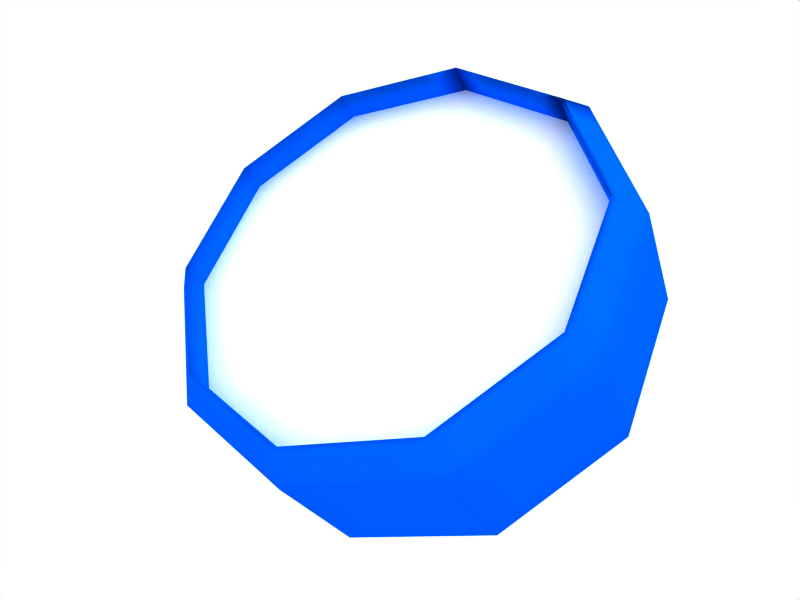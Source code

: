 # Source: majoras_mask_compass.blend  (saved by Blender 2.49.2; exported with 4.5.12 LTS)
import bpy
from mathutils import Matrix  # noqa: F401  (used for matrix-valued properties, if any)

bpy.ops.wm.read_factory_settings(use_empty=True)
scene = bpy.context.scene
scene.name = 'Scene'

# ---- collections
col_collection_1 = bpy.data.collections.new('Collection 1'); scene.collection.children.link(col_collection_1)

# ---- materials (node trees are filled in below, after node groups)
mat_material_005 = bpy.data.materials.new('Material.005')
mat_material_005.alpha_threshold = 0.0
mat_material_005.diffuse_color = (0.9934, 0.9934, 0.9934, 1.0)
mat_material_005.roughness = 0.5
mat_material_005.line_color = (0.0, 0.0, 0.0, 0.5592)
mat_material_001 = bpy.data.materials.new('Material.001')
mat_material_001.alpha_threshold = 0.0
mat_material_001.diffuse_color = (1.0, 1.0, 1.0, 1.0)
mat_material_001.roughness = 0.5
mat_material_001.line_color = (0.0, 0.0, 0.0, 1.0)
mat_material_002 = bpy.data.materials.new('Material.002')
mat_material_002.alpha_threshold = 0.0
mat_material_002.diffuse_color = (1.0, 0.0, 0.0, 1.0)
mat_material_002.roughness = 0.5
mat_material_002.line_color = (0.0, 0.0, 0.0, 1.0)
mat_material_004 = bpy.data.materials.new('Material.004')
mat_material_004.alpha_threshold = 0.0
mat_material_004.diffuse_color = (1.0, 0.7918, 0.0, 1.0)
mat_material_004.roughness = 0.5
mat_material_004.line_color = (0.0, 0.0, 0.0, 1.0)
mat_material_003 = bpy.data.materials.new('Material.003')
mat_material_003.alpha_threshold = 0.0
mat_material_003.diffuse_color = (0.0, 0.3429, 1.0, 1.0)
mat_material_003.roughness = 0.5
mat_material_003.line_color = (0.0, 0.0, 0.0, 1.0)

# ---- material node trees

# ---- world
world_world = bpy.data.worlds.new('World'); scene.world = world_world
world_world.color = (1.0, 1.0, 1.0)
world_world.use_sun_shadow = False
world_world.sun_shadow_jitter_overblur = 0.0
world_world.cycles.sampling_method = 'MANUAL'
world_world.cycles.sample_map_resolution = 256

# ---- cameras
cam_camera = bpy.data.cameras.new('Camera')
cam_camera.passepartout_alpha = 0.2
cam_camera.clip_end = 100.0
cam_camera.lens = 35.0
cam_camera.ortho_scale = 7.314
cam_camera.show_passepartout = False
cam_camera.show_safe_areas = True
cam_camera.dof.focus_distance = 0.0
cam_camera.dof.aperture_fstop = 128.0

# ---- lights
light_spot = bpy.data.lights.new('Spot', 'SUN')
light_spot.transmission_factor = 0.0
light_spot.cutoff_distance = 30.0
light_spot.angle = 1.571
light_spot.energy = 1.0
light_spot.shadow_buffer_clip_start = 1.001
light_spot.shadow_soft_size = 1.0
light_spot.shadow_cascade_max_distance = 1000.0
light_spot.cycles.use_multiple_importance_sampling = False

# ---- meshes
me_circle_001 = bpy.data.meshes.new('Circle.001')
me_circle_001.from_pydata([(0.7071, 0.7071, 0.0), (0.9877, 0.1564, 0.0), (0.891, -0.454, 0.0), (0.454, -0.891, 0.0), (-0.1564, -0.9877, 0.0), (-0.7071, -0.7071, 0.0), (-0.9877, -0.1564, 0.0), (-0.891, 0.454, 0.0), (-0.454, 0.891, 0.0), (0.1564, 0.9877, 0.0), (0.0, 0.0, 0.0)], [], [(10, 0, 1), (10, 1, 2), (10, 2, 3), (10, 3, 4), (10, 4, 5), (10, 5, 6), (10, 6, 7), (10, 7, 8), (10, 8, 9), (9, 0, 10)])
me_circle_001.polygons.foreach_set('use_smooth', [True] * 10)
me_circle_001.materials.append(mat_material_005)
me_circle_001.use_remesh_preserve_volume = False
me_circle_001.use_remesh_preserve_attributes = False
me_circle_001.use_mirror_vertex_groups = False
me_circle_001.update()
me_cube_001 = bpy.data.meshes.new('Cube.001')
me_cube_001.from_pydata([(1.0, -1.0, -1.0), (-1.0, 1.0, -1.0), (1.0, -1.0, 1.0), (-1.0, 1.0, 1.0), (0.345, 0.345, 1.0), (-0.345, -0.345, 1.0), (-0.345, -0.345, -1.0), (0.345, 0.345, -1.0), (0.345, 0.345, -1.0), (0.345, 0.345, 1.0), (-0.345, -0.345, 1.0), (-0.345, -0.345, -1.0)], [], [(2, 4, 5), (0, 6, 7), (3, 9, 10), (1, 8, 11), (1, 3, 10, 11), (9, 8, 11, 10), (1, 8, 9, 3), (0, 2, 5, 6), (4, 7, 6, 5), (0, 7, 4, 2)])
me_cube_001.polygons.foreach_set('use_smooth', [True] * 10)
me_cube_001.polygons.foreach_set('material_index', [1, 1, 0, 0, 0, 0, 0, 1, 1, 1])
me_cube_001.materials.append(mat_material_001)
me_cube_001.materials.append(mat_material_002)
me_cube_001.use_remesh_preserve_volume = False
me_cube_001.use_remesh_preserve_attributes = False
me_cube_001.use_mirror_vertex_groups = False
me_cube_001.update()
me_cube_002 = bpy.data.meshes.new('Cube.002')
me_cube_002.from_pydata([(1.0, 1.0, -1.0), (1.0, -1.0, -1.0), (-1.0, -1.0, -1.0), (-1.0, 1.0, -1.0), (1.0, 1.0, 1.0), (1.0, -1.0, 1.0), (-1.0, -1.0, 1.0), (-1.0, 1.0, 1.0)], [], [(0, 1, 2, 3), (4, 7, 6, 5), (0, 4, 5, 1), (1, 5, 6, 2), (2, 6, 7, 3), (4, 0, 3, 7)])
me_cube_002.polygons.foreach_set('use_smooth', [True] * 6)
me_cube_002.materials.append(mat_material_004)
me_cube_002.use_remesh_preserve_volume = False
me_cube_002.use_remesh_preserve_attributes = False
me_cube_002.use_mirror_vertex_groups = False
me_cube_002.update()
me_circle = bpy.data.meshes.new('Circle')
me_circle.from_pydata([(0.7071, 0.7071, 0.0), (0.9877, 0.1564, 0.0), (0.891, -0.454, 0.0), (0.454, -0.891, 0.0), (-0.1564, -0.9877, 0.0), (-0.7071, -0.7071, 0.0), (-0.9877, -0.1564, 0.0), (-0.891, 0.454, 0.0), (-0.454, 0.891, 0.0), (0.1564, 0.9877, 0.0), (0.6318, 0.6318, 0.1358), (0.8825, 0.1398, 0.1358), (0.7961, -0.4056, 0.1358), (0.4056, -0.7961, 0.1358), (-0.1398, -0.8825, 0.1358), (-0.6318, -0.6318, 0.1358), (-0.8825, -0.1398, 0.1358), (-0.7961, 0.4056, 0.1358), (-0.4056, 0.7961, 0.1358), (0.1398, 0.8825, 0.1358), (0.7071, 0.7071, -0.5757), (0.9877, 0.1564, -0.5757), (0.891, -0.454, -0.5757), (0.454, -0.891, -0.5757), (-0.1564, -0.9877, -0.5757), (-0.7071, -0.7071, -0.5757), (-0.9877, -0.1564, -0.5757), (-0.891, 0.454, -0.5757), (-0.454, 0.891, -0.5757), (0.1564, 0.9877, -0.5757), (0.6404, 0.6404, -0.7169), (0.8945, 0.1417, -0.7169), (0.8069, -0.4112, -0.7169), (0.4112, -0.8069, -0.7169), (-0.1417, -0.8945, -0.7169), (-0.6404, -0.6404, -0.7169), (-0.8945, -0.1417, -0.7169), (-0.8069, 0.4112, -0.7169), (-0.4112, 0.8069, -0.7169), (0.1417, 0.8945, -0.7169), (8.606e-08, 2.002e-09, -0.7169), (0.6287, 0.6515, -0.4993), (0.8794, 0.1595, -0.4993), (0.793, -0.3859, -0.4993), (0.4025, -0.7764, -0.4993), (-0.1429, -0.8628, -0.4993), (-0.6349, -0.6121, -0.4993), (-0.8856, -0.1201, -0.4993), (-0.7992, 0.4253, -0.4993), (-0.4087, 0.8158, -0.4993), (0.1367, 0.9022, -0.4993), (0.4835, 0.4367, -0.6541), (0.6728, 0.06515, -0.6541), (0.6075, -0.3467, -0.6541), (0.3127, -0.6416, -0.6541), (-0.0992, -0.7068, -0.6541), (-0.4708, -0.5175, -0.6541), (-0.6601, -0.146, -0.6541), (-0.5948, 0.2659, -0.6541), (-0.3, 0.5608, -0.6541), (0.1119, 0.626, -0.6541), (0.006347, -0.0404, -0.6541), (0.8474, 0.4318, 0.0), (0.9393, -0.1488, 0.0), (0.6725, -0.6725, 0.0), (0.1488, -0.9393, 0.0), (-0.4318, -0.8474, 0.0), (-0.8474, -0.4318, 0.0), (-0.9393, 0.1488, 0.0), (-0.6725, 0.6725, 0.0), (-0.1488, 0.9393, 0.0), (0.4318, 0.8474, 0.0), (0.6694, 0.6694, 0.06789), (0.7571, 0.3858, 0.1358), (0.9351, 0.1481, 0.06789), (0.8393, -0.1329, 0.1358), (0.8435, -0.4298, 0.06789), (0.6009, -0.6009, 0.1358), (0.4298, -0.8435, 0.06789), (0.1329, -0.8393, 0.1358), (-0.1481, -0.9351, 0.06789), (-0.3858, -0.7571, 0.1358), (-0.6694, -0.6694, 0.06789), (-0.7571, -0.3858, 0.1358), (-0.9351, -0.1481, 0.06789), (-0.8393, 0.1329, 0.1358), (-0.8435, 0.4298, 0.06789), (-0.6009, 0.6009, 0.1358), (-0.4298, 0.8435, 0.06789), (-0.1329, 0.8393, 0.1358), (0.1481, 0.9351, 0.06789), (0.3858, 0.7571, 0.1358), (0.9877, 0.1564, -0.2878), (0.8474, 0.4318, -0.5757), (0.7071, 0.7071, -0.2878), (0.891, -0.454, -0.2878), (0.9393, -0.1488, -0.5757), (0.454, -0.891, -0.2878), (0.6725, -0.6725, -0.5757), (-0.1564, -0.9877, -0.2878), (0.1488, -0.9393, -0.5757), (-0.7071, -0.7071, -0.2878), (-0.4318, -0.8474, -0.5757), (-0.9877, -0.1564, -0.2878), (-0.8474, -0.4318, -0.5757), (-0.891, 0.454, -0.2878), (-0.9393, 0.1488, -0.5757), (-0.454, 0.891, -0.2878), (-0.6725, 0.6725, -0.5757), (0.1564, 0.9877, -0.2878), (-0.1488, 0.9393, -0.5757), (0.4318, 0.8474, -0.5757), (0.9411, 0.1491, -0.6463), (0.7674, 0.391, -0.7169), (0.6737, 0.6737, -0.6463), (0.849, -0.4326, -0.6463), (0.8507, -0.1347, -0.7169), (0.4326, -0.849, -0.6463), (0.609, -0.609, -0.7169), (-0.1491, -0.9411, -0.6463), (0.1347, -0.8507, -0.7169), (-0.6737, -0.6737, -0.6463), (-0.391, -0.7674, -0.7169), (-0.9411, -0.1491, -0.6463), (-0.7674, -0.391, -0.7169), (-0.849, 0.4326, -0.6463), (-0.8507, 0.1347, -0.7169), (-0.4326, 0.849, -0.6463), (-0.609, 0.609, -0.7169), (0.1491, 0.9411, -0.6463), (-0.1347, 0.8507, -0.7169), (0.391, 0.7674, -0.7169), (0.3202, 0.3202, -0.7169), (0.07084, 0.4473, -0.7169), (-0.2056, 0.4035, -0.7169), (-0.4035, 0.2056, -0.7169), (-0.4473, -0.07084, -0.7169), (-0.3202, -0.3202, -0.7169), (-0.07084, -0.4473, -0.7169), (0.2056, -0.4035, -0.7169), (0.4035, -0.2056, -0.7169), (0.4473, 0.07084, -0.7169), (0.6302, 0.6416, -0.1818), (0.754, 0.4055, -0.4993), (0.8809, 0.1496, -0.1818), (0.8362, -0.1132, -0.4993), (0.7945, -0.3958, -0.1818), (0.5978, -0.5812, -0.4993), (0.4041, -0.7862, -0.1818), (0.1298, -0.8196, -0.4993), (-0.1413, -0.8726, -0.1818), (-0.3889, -0.7374, -0.4993), (-0.6333, -0.6219, -0.1818), (-0.7602, -0.3661, -0.4993), (-0.884, -0.1299, -0.1818), (-0.8424, 0.1526, -0.4993), (-0.7976, 0.4155, -0.1818), (-0.604, 0.6206, -0.4993), (-0.4072, 0.8059, -0.1818), (-0.136, 0.859, -0.4993), (0.1382, 0.8923, -0.1818), (0.3827, 0.7768, -0.4993), (0.5561, 0.5441, -0.5767), (0.5781, 0.2509, -0.6541), (0.7761, 0.1123, -0.5767), (0.6401, -0.1408, -0.6541), (0.7003, -0.3663, -0.5767), (0.4601, -0.4942, -0.6541), (0.3576, -0.709, -0.5767), (0.1067, -0.6742, -0.6541), (-0.121, -0.7848, -0.5767), (-0.285, -0.6122, -0.6541), (-0.5528, -0.5648, -0.5767), (-0.5654, -0.3317, -0.6541), (-0.7728, -0.133, -0.5767), (-0.6275, 0.05998, -0.6541), (-0.697, 0.3456, -0.5767), (-0.4474, 0.4134, -0.6541), (-0.3543, 0.6883, -0.5767), (-0.09404, 0.5934, -0.6541), (0.1243, 0.7641, -0.5767), (0.2977, 0.5314, -0.6541), (0.3396, 0.01237, -0.6541), (0.05912, 0.2928, -0.6541), (-0.1468, 0.2602, -0.6541), (-0.2942, 0.1128, -0.6541), (-0.3269, -0.09318, -0.6541), (-0.2322, -0.279, -0.6541), (-0.04643, -0.3736, -0.6541), (0.1595, -0.341, -0.6541), (0.3069, -0.1936, -0.6541), (0.2449, 0.1982, -0.6541), (0.8023, 0.4088, 0.06789), (0.8893, -0.1409, 0.06789), (0.6367, -0.6367, 0.06789), (0.1409, -0.8893, 0.06789), (-0.4088, -0.8023, 0.06789), (-0.8023, -0.4088, 0.06789), (-0.8893, 0.1409, 0.06789), (-0.6367, 0.6367, 0.06789), (-0.1409, 0.8893, 0.06789), (0.4088, 0.8023, 0.06789), (0.8474, 0.4318, -0.2878), (0.9393, -0.1488, -0.2878), (0.6725, -0.6725, -0.2878), (0.1488, -0.9393, -0.2878), (-0.4318, -0.8474, -0.2878), (-0.8474, -0.4318, -0.2878), (-0.9393, 0.1488, -0.2878), (-0.6725, 0.6725, -0.2878), (-0.1488, 0.9393, -0.2878), (0.4318, 0.8474, -0.2878), (0.8074, 0.4114, -0.6463), (0.895, -0.1418, -0.6463), (0.6408, -0.6408, -0.6463), (0.1418, -0.895, -0.6463), (-0.4114, -0.8074, -0.6463), (-0.8074, -0.4114, -0.6463), (-0.895, 0.1418, -0.6463), (-0.6408, 0.6408, -0.6463), (-0.1418, 0.895, -0.6463), (0.4114, 0.8074, -0.6463), (0.7556, 0.3956, -0.1818), (0.8377, -0.1231, -0.1818), (0.5993, -0.591, -0.1818), (0.1314, -0.8294, -0.1818), (-0.3873, -0.7473, -0.1818), (-0.7587, -0.3759, -0.1818), (-0.8408, 0.1428, -0.1818), (-0.6024, 0.6107, -0.1818), (-0.1345, 0.8491, -0.1818), (0.3842, 0.767, -0.1818), (0.6661, 0.3282, -0.5767), (0.7382, -0.127, -0.5767), (0.5289, -0.5377, -0.5767), (0.1183, -0.7469, -0.5767), (-0.3369, -0.6748, -0.5767), (-0.6628, -0.3489, -0.5767), (-0.7349, 0.1063, -0.5767), (-0.5257, 0.517, -0.5767), (-0.115, 0.7262, -0.5767), (0.3402, 0.6541, -0.5767), (0.7773, 0.5694, 0.0), (0.9175, 0.2941, 0.0), (0.9635, 0.003828, 0.0), (0.9152, -0.3014, 0.0), (0.7818, -0.5632, 0.0), (0.5632, -0.7818, 0.0), (0.3014, -0.9152, 0.0), (-0.003828, -0.9635, 0.0), (-0.2941, -0.9175, 0.0), (-0.5694, -0.7773, 0.0), (-0.7773, -0.5694, 0.0), (-0.9175, -0.2941, 0.0), (-0.9635, -0.003828, 0.0), (-0.9152, 0.3014, 0.0), (-0.7818, 0.5632, 0.0), (-0.5632, 0.7818, 0.0), (-0.3014, 0.9152, 0.0), (0.003829, 0.9635, 0.0), (0.5694, 0.7773, 0.0), (0.2941, 0.9175, 0.0), (0.6883, 0.6883, 0.03394), (0.6506, 0.6506, 0.1018), (0.6945, 0.5088, 0.1358), (0.8198, 0.2628, 0.1358), (0.9614, 0.1523, 0.03394), (0.9088, 0.1439, 0.1018), (0.8609, 0.00342, 0.1358), (0.8177, -0.2693, 0.1358), (0.8673, -0.4419, 0.03394), (0.8198, -0.4177, 0.1018), (0.6985, -0.5032, 0.1358), (0.5032, -0.6985, 0.1358), (0.4419, -0.8673, 0.03394), (0.4177, -0.8198, 0.1018), (0.2693, -0.8177, 0.1358), (-0.003421, -0.8609, 0.1358), (-0.1523, -0.9614, 0.03394), (-0.1439, -0.9088, 0.1018), (-0.2628, -0.8198, 0.1358), (-0.5088, -0.6945, 0.1358), (-0.6883, -0.6883, 0.03394), (-0.6506, -0.6506, 0.1018), (-0.6945, -0.5088, 0.1358), (-0.8198, -0.2628, 0.1358), (-0.9614, -0.1523, 0.03394), (-0.9088, -0.1439, 0.1018), (-0.8609, -0.00342, 0.1358), (-0.8177, 0.2693, 0.1358), (-0.8673, 0.4419, 0.03394), (-0.8198, 0.4177, 0.1018), (-0.6985, 0.5032, 0.1358), (-0.5032, 0.6985, 0.1358), (-0.4419, 0.8673, 0.03394), (-0.4177, 0.8198, 0.1018), (-0.2693, 0.8177, 0.1358), (0.003421, 0.8609, 0.1358), (0.1523, 0.9614, 0.03394), (0.1439, 0.9088, 0.1018), (0.5088, 0.6945, 0.1358), (0.2628, 0.8198, 0.1358), (0.9877, 0.1564, -0.1439), (0.9877, 0.1564, -0.4318), (0.7773, 0.5694, -0.5757), (0.9175, 0.2941, -0.5757), (0.7071, 0.7071, -0.1439), (0.7071, 0.7071, -0.4318), (0.891, -0.454, -0.1439), (0.891, -0.454, -0.4318), (0.9635, 0.003828, -0.5757), (0.9152, -0.3014, -0.5757), (0.454, -0.891, -0.1439), (0.454, -0.891, -0.4318), (0.7818, -0.5632, -0.5757), (0.5632, -0.7818, -0.5757), (-0.1564, -0.9877, -0.1439), (-0.1564, -0.9877, -0.4318), (0.3014, -0.9152, -0.5757), (-0.003828, -0.9635, -0.5757), (-0.7071, -0.7071, -0.1439), (-0.7071, -0.7071, -0.4318), (-0.2941, -0.9175, -0.5757), (-0.5694, -0.7773, -0.5757), (-0.9877, -0.1564, -0.1439), (-0.9877, -0.1564, -0.4318), (-0.7773, -0.5694, -0.5757), (-0.9175, -0.2941, -0.5757), (-0.891, 0.454, -0.1439), (-0.891, 0.454, -0.4318), (-0.9635, -0.003828, -0.5757), (-0.9152, 0.3014, -0.5757), (-0.454, 0.891, -0.1439), (-0.454, 0.891, -0.4318), (-0.7818, 0.5632, -0.5757), (-0.5632, 0.7818, -0.5757), (0.1564, 0.9877, -0.1439), (0.1564, 0.9877, -0.4318), (-0.3014, 0.9152, -0.5757), (0.003829, 0.9635, -0.5757), (0.5694, 0.7773, -0.5757), (0.2941, 0.9175, -0.5757), (0.9644, 0.1527, -0.611), (0.9178, 0.1454, -0.6816), (0.7039, 0.5157, -0.7169), (0.831, 0.2664, -0.7169), (0.6904, 0.6904, -0.611), (0.6571, 0.6571, -0.6816), (0.87, -0.4433, -0.611), (0.828, -0.4219, -0.6816), (0.8726, 0.003467, -0.7169), (0.8288, -0.2729, -0.7169), (0.4433, -0.87, -0.611), (0.4219, -0.828, -0.6816), (0.708, -0.5101, -0.7169), (0.5101, -0.708, -0.7169), (-0.1527, -0.9644, -0.611), (-0.1454, -0.9178, -0.6816), (0.2729, -0.8288, -0.7169), (-0.003467, -0.8726, -0.7169), (-0.6904, -0.6904, -0.611), (-0.6571, -0.6571, -0.6816), (-0.2664, -0.831, -0.7169), (-0.5157, -0.7039, -0.7169), (-0.9644, -0.1527, -0.611), (-0.9178, -0.1454, -0.6816), (-0.7039, -0.5157, -0.7169), (-0.831, -0.2664, -0.7169), (-0.87, 0.4433, -0.611), (-0.828, 0.4219, -0.6816), (-0.8726, -0.003467, -0.7169), (-0.8288, 0.2729, -0.7169), (-0.4433, 0.87, -0.611), (-0.4219, 0.828, -0.6816), (-0.708, 0.5101, -0.7169), (-0.5101, 0.708, -0.7169), (0.1527, 0.9644, -0.611), (0.1454, 0.9178, -0.6816), (-0.2729, 0.8288, -0.7169), (0.003468, 0.8726, -0.7169), (0.5157, 0.7039, -0.7169), (0.2664, 0.831, -0.7169), (0.4803, 0.4803, -0.7169), (0.1601, 0.1601, -0.7169), (0.1063, 0.6709, -0.7169), (0.03542, 0.2236, -0.7169), (-0.3084, 0.6052, -0.7169), (-0.1028, 0.2017, -0.7169), (-0.6052, 0.3084, -0.7169), (-0.2017, 0.1028, -0.7169), (-0.6709, -0.1063, -0.7169), (-0.2236, -0.03542, -0.7169), (-0.4803, -0.4803, -0.7169), (-0.1601, -0.1601, -0.7169), (-0.1063, -0.6709, -0.7169), (-0.03542, -0.2236, -0.7169), (0.3084, -0.6052, -0.7169), (0.1028, -0.2017, -0.7169), (0.6052, -0.3084, -0.7169), (0.2017, -0.1028, -0.7169), (0.6709, 0.1063, -0.7169), (0.2236, 0.03542, -0.7169), (0.631, 0.6367, -0.023), (0.6295, 0.6466, -0.3406), (0.6914, 0.5285, -0.4993), (0.8167, 0.2825, -0.4993), (0.8817, 0.1447, -0.023), (0.8802, 0.1546, -0.3406), (0.8578, 0.02313, -0.4993), (0.8146, -0.2496, -0.4993), (0.7953, -0.4007, -0.023), (0.7938, -0.3908, -0.3406), (0.6954, -0.4835, -0.4993), (0.5001, -0.6788, -0.4993), (0.4049, -0.7912, -0.023), (0.4033, -0.7813, -0.3406), (0.2662, -0.798, -0.4993), (-0.006517, -0.8412, -0.4993), (-0.1405, -0.8775, -0.023), (-0.1421, -0.8677, -0.3406), (-0.2659, -0.8001, -0.4993), (-0.5119, -0.6747, -0.4993), (-0.6326, -0.6269, -0.023), (-0.6341, -0.617, -0.3406), (-0.6976, -0.4891, -0.4993), (-0.8229, -0.2431, -0.4993), (-0.8832, -0.1348, -0.023), (-0.8848, -0.125, -0.3406), (-0.864, 0.01629, -0.4993), (-0.8208, 0.289, -0.4993), (-0.7969, 0.4106, -0.023), (-0.7984, 0.4204, -0.3406), (-0.7016, 0.523, -0.4993), (-0.5063, 0.7182, -0.4993), (-0.4064, 0.801, -0.023), (-0.408, 0.8109, -0.3406), (-0.2724, 0.8374, -0.4993), (0.000325, 0.8806, -0.4993), (0.139, 0.8874, -0.023), (0.1374, 0.8973, -0.3406), (0.5057, 0.7142, -0.4993), (0.2597, 0.8395, -0.4993), (0.5924, 0.5978, -0.538), (0.5198, 0.4904, -0.6154), (0.5308, 0.3438, -0.6541), (0.6254, 0.158, -0.6541), (0.8277, 0.1359, -0.538), (0.7244, 0.08873, -0.6154), (0.6565, -0.03782, -0.6541), (0.6238, -0.2438, -0.6541), (0.7466, -0.3761, -0.538), (0.6539, -0.3565, -0.6154), (0.5338, -0.4204, -0.6541), (0.3864, -0.5679, -0.6541), (0.3801, -0.7427, -0.538), (0.3351, -0.6753, -0.6154), (0.2097, -0.6579, -0.6541), (0.003763, -0.6905, -0.6541), (-0.132, -0.8238, -0.538), (-0.1101, -0.7458, -0.6154), (-0.1921, -0.6595, -0.6541), (-0.3779, -0.5648, -0.6541), (-0.5938, -0.5884, -0.538), (-0.5118, -0.5411, -0.6154), (-0.5181, -0.4246, -0.6541), (-0.6127, -0.2388, -0.6541), (-0.8292, -0.1265, -0.538), (-0.7164, -0.1395, -0.6154), (-0.6438, -0.04298, -0.6541), (-0.6111, 0.163, -0.6541), (-0.7481, 0.3855, -0.538), (-0.6459, 0.3058, -0.6154), (-0.5211, 0.3396, -0.6541), (-0.3737, 0.4871, -0.6541), (-0.3815, 0.752, -0.538), (-0.3272, 0.6245, -0.6154), (-0.197, 0.5771, -0.6541), (0.00893, 0.6097, -0.6541), (0.1305, 0.8331, -0.538), (0.1181, 0.6951, -0.6154), (0.3906, 0.484, -0.6541), (0.2048, 0.5787, -0.6541), (0.5062, 0.03876, -0.6541), (0.173, -0.01401, -0.6541), (0.08551, 0.4594, -0.6541), (0.03273, 0.1262, -0.6541), (-0.2234, 0.4105, -0.6541), (-0.07023, 0.1099, -0.6541), (-0.4445, 0.1893, -0.6541), (-0.1439, 0.03618, -0.6541), (-0.4935, -0.1196, -0.6541), (-0.1603, -0.06679, -0.6541), (-0.3515, -0.3982, -0.6541), (-0.1129, -0.1597, -0.6541), (-0.07282, -0.5402, -0.6541), (-0.02004, -0.207, -0.6541), (0.2361, -0.4913, -0.6541), (0.08293, -0.1907, -0.6541), (0.4572, -0.2701, -0.6541), (0.1566, -0.117, -0.6541), (0.3642, 0.3174, -0.6541), (0.1256, 0.07888, -0.6541), (0.7359, 0.5391, 0.06789), (0.8248, 0.4203, 0.03394), (0.8687, 0.2784, 0.06789), (0.7797, 0.3973, 0.1018), (0.9122, 0.003624, 0.06789), (0.9143, -0.1448, 0.03394), (0.8664, -0.2853, 0.06789), (0.8643, -0.1369, 0.1018), (0.7401, -0.5332, 0.06789), (0.6546, -0.6546, 0.03394), (0.5332, -0.7401, 0.06789), (0.6188, -0.6188, 0.1018), (0.2853, -0.8664, 0.06789), (0.1448, -0.9143, 0.03394), (-0.003624, -0.9122, 0.06789), (0.1369, -0.8643, 0.1018), (-0.2784, -0.8687, 0.06789), (-0.4203, -0.8248, 0.03394), (-0.5391, -0.7359, 0.06789), (-0.3973, -0.7797, 0.1018), (-0.7359, -0.5391, 0.06789), (-0.8248, -0.4203, 0.03394), (-0.8687, -0.2784, 0.06789), (-0.7797, -0.3973, 0.1018), (-0.9122, -0.003624, 0.06789), (-0.9143, 0.1448, 0.03394), (-0.8664, 0.2853, 0.06789), (-0.8643, 0.1369, 0.1018), (-0.7401, 0.5332, 0.06789), (-0.6546, 0.6546, 0.03394), (-0.5332, 0.7401, 0.06789), (-0.6188, 0.6188, 0.1018), (-0.2853, 0.8664, 0.06789), (-0.1448, 0.9143, 0.03394), (0.003625, 0.9122, 0.06789), (-0.1369, 0.8643, 0.1018), (0.5391, 0.7359, 0.06789), (0.4203, 0.8248, 0.03394), (0.2784, 0.8687, 0.06789), (0.3973, 0.7797, 0.1018), (0.9175, 0.2941, -0.2878), (0.8474, 0.4318, -0.1439), (0.7773, 0.5694, -0.2878), (0.8474, 0.4318, -0.4318), (0.9152, -0.3014, -0.2878), (0.9393, -0.1488, -0.1439), (0.9635, 0.003828, -0.2878), (0.9393, -0.1488, -0.4318), (0.5632, -0.7818, -0.2878), (0.6725, -0.6725, -0.1439), (0.7818, -0.5632, -0.2878), (0.6725, -0.6725, -0.4318), (-0.003828, -0.9635, -0.2878), (0.1488, -0.9393, -0.1439), (0.3014, -0.9152, -0.2878), (0.1488, -0.9393, -0.4318), (-0.5694, -0.7773, -0.2878), (-0.4318, -0.8474, -0.1439), (-0.2941, -0.9175, -0.2878), (-0.4318, -0.8474, -0.4318), (-0.9175, -0.2941, -0.2878), (-0.8474, -0.4318, -0.1439), (-0.7773, -0.5694, -0.2878), (-0.8474, -0.4318, -0.4318), (-0.9152, 0.3014, -0.2878), (-0.9393, 0.1488, -0.1439), (-0.9635, -0.003828, -0.2878), (-0.9393, 0.1488, -0.4318), (-0.5632, 0.7818, -0.2878), (-0.6725, 0.6725, -0.1439), (-0.7818, 0.5632, -0.2878), (-0.6725, 0.6725, -0.4318), (0.003829, 0.9635, -0.2878), (-0.1488, 0.9393, -0.1439), (-0.3014, 0.9152, -0.2878), (-0.1488, 0.9393, -0.4318), (0.2941, 0.9175, -0.2878), (0.4318, 0.8474, -0.1439), (0.5694, 0.7773, -0.2878), (0.4318, 0.8474, -0.4318), (0.8743, 0.2802, -0.6463), (0.8274, 0.4216, -0.611), (0.7406, 0.5426, -0.6463), (0.7874, 0.4012, -0.6816), (0.872, -0.2872, -0.6463), (0.9172, -0.1453, -0.611), (0.9181, 0.003648, -0.6463), (0.8729, -0.1383, -0.6816), (0.5367, -0.7449, -0.6463), (0.6566, -0.6566, -0.611), (0.7449, -0.5367, -0.6463), (0.6249, -0.6249, -0.6816), (-0.003648, -0.9181, -0.6463), (0.1453, -0.9172, -0.611), (0.2872, -0.872, -0.6463), (0.1383, -0.8729, -0.6816), (-0.5426, -0.7406, -0.6463), (-0.4216, -0.8274, -0.611), (-0.2802, -0.8743, -0.6463), (-0.4012, -0.7874, -0.6816), (-0.8743, -0.2802, -0.6463), (-0.8274, -0.4216, -0.611), (-0.7406, -0.5426, -0.6463), (-0.7874, -0.4012, -0.6816), (-0.872, 0.2872, -0.6463), (-0.9172, 0.1453, -0.611), (-0.9181, -0.003648, -0.6463), (-0.8729, 0.1383, -0.6816), (-0.5367, 0.7449, -0.6463), (-0.6566, 0.6566, -0.611), (-0.7449, 0.5367, -0.6463), (-0.6249, 0.6249, -0.6816), (0.003648, 0.9181, -0.6463), (-0.1453, 0.9172, -0.611), (-0.2872, 0.872, -0.6463), (-0.1382, 0.8729, -0.6816), (0.2802, 0.8743, -0.6463), (0.4216, 0.8274, -0.611), (0.5426, 0.7406, -0.6463), (0.4012, 0.7874, -0.6816), (0.5438, 0.3556, -0.7169), (0.6073, 0.2309, -0.7169), (0.3837, 0.1955, -0.7169), (0.649, -0.03195, -0.7169), (0.6271, -0.1702, -0.7169), (0.4254, -0.06737, -0.7169), (0.5063, -0.4073, -0.7169), (0.4073, -0.5063, -0.7169), (0.3045, -0.3045, -0.7169), (0.1702, -0.6271, -0.7169), (0.03195, -0.649, -0.7169), (0.06737, -0.4254, -0.7169), (-0.2309, -0.6073, -0.7169), (-0.3556, -0.5438, -0.7169), (-0.1955, -0.3837, -0.7169), (-0.5438, -0.3556, -0.7169), (-0.6073, -0.2309, -0.7169), (-0.3837, -0.1955, -0.7169), (-0.649, 0.03195, -0.7169), (-0.6271, 0.1702, -0.7169), (-0.4254, 0.06737, -0.7169), (-0.5063, 0.4073, -0.7169), (-0.4073, 0.5063, -0.7169), (-0.3045, 0.3045, -0.7169), (-0.1702, 0.6271, -0.7169), (-0.03195, 0.649, -0.7169), (-0.06737, 0.4254, -0.7169), (0.3556, 0.5438, -0.7169), (0.2309, 0.6073, -0.7169), (0.1955, 0.3837, -0.7169), (0.6929, 0.5186, -0.1818), (0.7564, 0.3907, -0.023), (0.8183, 0.2726, -0.1818), (0.7548, 0.4006, -0.3406), (0.8593, 0.01327, -0.1818), (0.8385, -0.128, -0.023), (0.8161, -0.2594, -0.1818), (0.837, -0.1181, -0.3406), (0.6969, -0.4934, -0.1818), (0.6001, -0.5959, -0.023), (0.5017, -0.6886, -0.1818), (0.5985, -0.5861, -0.3406), (0.2677, -0.8078, -0.1818), (0.1322, -0.8344, -0.023), (-0.004969, -0.851, -0.1818), (0.1306, -0.8245, -0.3406), (-0.2643, -0.8099, -0.1818), (-0.3866, -0.7522, -0.023), (-0.5103, -0.6846, -0.1818), (-0.3881, -0.7423, -0.3406), (-0.696, -0.4989, -0.1818), (-0.7579, -0.3808, -0.023), (-0.8214, -0.2529, -0.1818), (-0.7595, -0.371, -0.3406), (-0.8624, 0.006434, -0.1818), (-0.8401, 0.1379, -0.023), (-0.8192, 0.2791, -0.1818), (-0.8416, 0.1477, -0.3406), (-0.7, 0.5131, -0.1818), (-0.6016, 0.6058, -0.023), (-0.5048, 0.7083, -0.1818), (-0.6032, 0.6156, -0.3406), (-0.2708, 0.8275, -0.1818), (-0.1337, 0.8442, -0.023), (0.001873, 0.8707, -0.1818), (-0.1353, 0.8541, -0.3406), (0.5072, 0.7043, -0.1818), (0.385, 0.7621, -0.023), (0.2612, 0.8297, -0.1818), (0.3835, 0.7719, -0.3406), (0.6111, 0.4362, -0.5767), (0.7101, 0.3668, -0.538), (0.7211, 0.2203, -0.5767), (0.6221, 0.2896, -0.6154), (0.7571, -0.007344, -0.5767), (0.7872, -0.1201, -0.538), (0.7192, -0.2467, -0.5767), (0.6892, -0.1339, -0.6154), (0.6146, -0.452, -0.5767), (0.5633, -0.5594, -0.538), (0.4433, -0.6233, -0.5767), (0.4945, -0.5159, -0.6154), (0.2379, -0.7279, -0.5767), (0.1241, -0.7832, -0.538), (-0.001377, -0.7658, -0.5767), (0.1125, -0.7105, -0.6154), (-0.229, -0.7298, -0.5767), (-0.3629, -0.7061, -0.538), (-0.4449, -0.6198, -0.5767), (-0.311, -0.6435, -0.6154), (-0.6078, -0.4568, -0.5767), (-0.7115, -0.3575, -0.538), (-0.7178, -0.241, -0.5767), (-0.6141, -0.3403, -0.6154), (-0.7539, -0.01335, -0.5767), (-0.7886, 0.1295, -0.538), (-0.716, 0.226, -0.5767), (-0.6812, 0.08315, -0.6154), (-0.6113, 0.4313, -0.5767), (-0.5648, 0.5688, -0.538), (-0.44, 0.6026, -0.5767), (-0.4865, 0.4652, -0.6154), (-0.2347, 0.7072, -0.5767), (-0.1255, 0.7926, -0.538), (0.004627, 0.7451, -0.5767), (-0.1045, 0.6598, -0.6154), (0.4481, 0.5991, -0.5767), (0.3614, 0.7155, -0.538), (0.2322, 0.7091, -0.5767), (0.3189, 0.5927, -0.6154), (0.4588, 0.1317, -0.6541), (0.4115, 0.2245, -0.6541), (0.2922, 0.1053, -0.6541), (0.4735, -0.1672, -0.6541), (0.4899, -0.06421, -0.6541), (0.3232, -0.09059, -0.6541), (0.3098, -0.4176, -0.6541), (0.3835, -0.3439, -0.6541), (0.2332, -0.2673, -0.6541), (0.03015, -0.5239, -0.6541), (0.1331, -0.5076, -0.6541), (0.05654, -0.3573, -0.6541), (-0.2586, -0.4456, -0.6541), (-0.1657, -0.4929, -0.6541), (-0.1393, -0.3263, -0.6541), (-0.4461, -0.2125, -0.6541), (-0.3988, -0.3053, -0.6541), (-0.2795, -0.1861, -0.6541), (-0.4609, 0.08637, -0.6541), (-0.4772, -0.0166, -0.6541), (-0.3106, 0.009792, -0.6541), (-0.2971, 0.3368, -0.6541), (-0.3708, 0.2631, -0.6541), (-0.2205, 0.1865, -0.6541), (-0.01746, 0.4431, -0.6541), (-0.1204, 0.4268, -0.6541), (-0.04385, 0.2765, -0.6541), (0.1784, 0.4121, -0.6541), (0.2713, 0.3648, -0.6541), (0.152, 0.2455, -0.6541), (0.7566, 0.5543, 0.03394), (0.8931, 0.2863, 0.03394), (0.7152, 0.5239, 0.1018), (0.8442, 0.2706, 0.1018), (0.9379, 0.003726, 0.03394), (0.8908, -0.2934, 0.03394), (0.8865, 0.003522, 0.1018), (0.8421, -0.2773, 0.1018), (0.7609, -0.5482, 0.03394), (0.5482, -0.7609, 0.03394), (0.7193, -0.5182, 0.1018), (0.5182, -0.7193, 0.1018), (0.2934, -0.8908, 0.03394), (-0.003726, -0.9379, 0.03394), (0.2773, -0.8421, 0.1018), (-0.003523, -0.8865, 0.1018), (-0.2863, -0.8931, 0.03394), (-0.5543, -0.7566, 0.03394), (-0.2706, -0.8442, 0.1018), (-0.5239, -0.7152, 0.1018), (-0.7566, -0.5543, 0.03394), (-0.8931, -0.2863, 0.03394), (-0.7152, -0.5239, 0.1018), (-0.8442, -0.2706, 0.1018), (-0.9379, -0.003726, 0.03394), (-0.8908, 0.2934, 0.03394), (-0.8865, -0.003522, 0.1018), (-0.8421, 0.2773, 0.1018), (-0.7609, 0.5482, 0.03394), (-0.5482, 0.7609, 0.03394), (-0.7193, 0.5182, 0.1018), (-0.5182, 0.7193, 0.1018), (-0.2934, 0.8908, 0.03394), (0.003727, 0.9379, 0.03394), (-0.2773, 0.8421, 0.1018), (0.003523, 0.8865, 0.1018), (0.5543, 0.7566, 0.03394), (0.2863, 0.8931, 0.03394), (0.5239, 0.7152, 0.1018), (0.2706, 0.8442, 0.1018), (0.9175, 0.2941, -0.1439), (0.7773, 0.5694, -0.1439), (0.9175, 0.2941, -0.4318), (0.7773, 0.5694, -0.4318), (0.9152, -0.3014, -0.1439), (0.9635, 0.003828, -0.1439), (0.9152, -0.3014, -0.4318), (0.9635, 0.003828, -0.4318), (0.5632, -0.7818, -0.1439), (0.7818, -0.5632, -0.1439), (0.5632, -0.7818, -0.4318), (0.7818, -0.5632, -0.4318), (-0.003828, -0.9635, -0.1439), (0.3014, -0.9152, -0.1439), (-0.003828, -0.9635, -0.4318), (0.3014, -0.9152, -0.4318), (-0.5694, -0.7773, -0.1439), (-0.2941, -0.9175, -0.1439), (-0.5694, -0.7773, -0.4318), (-0.2941, -0.9175, -0.4318), (-0.9175, -0.2941, -0.1439), (-0.7773, -0.5694, -0.1439), (-0.9175, -0.2941, -0.4318), (-0.7773, -0.5694, -0.4318), (-0.9152, 0.3014, -0.1439), (-0.9635, -0.003828, -0.1439), (-0.9152, 0.3014, -0.4318), (-0.9635, -0.003828, -0.4318), (-0.5632, 0.7818, -0.1439), (-0.7818, 0.5632, -0.1439), (-0.5632, 0.7818, -0.4318), (-0.7818, 0.5632, -0.4318), (0.003829, 0.9635, -0.1439), (-0.3014, 0.9152, -0.1439), (0.003829, 0.9635, -0.4318), (-0.3014, 0.9152, -0.4318), (0.2941, 0.9175, -0.1439), (0.5694, 0.7773, -0.1439), (0.2941, 0.9175, -0.4318), (0.5694, 0.7773, -0.4318), (0.8959, 0.2872, -0.611), (0.7589, 0.556, -0.611), (0.8526, 0.2733, -0.6816), (0.7223, 0.5291, -0.6816), (0.8936, -0.2943, -0.611), (0.9408, 0.003738, -0.611), (0.8504, -0.2801, -0.6816), (0.8953, 0.003557, -0.6816), (0.55, -0.7633, -0.611), (0.7633, -0.55, -0.611), (0.5234, -0.7264, -0.6816), (0.7264, -0.5234, -0.6816), (-0.003738, -0.9408, -0.611), (0.2943, -0.8936, -0.611), (-0.003557, -0.8953, -0.6816), (0.2801, -0.8504, -0.6816), (-0.556, -0.7589, -0.611), (-0.2872, -0.8959, -0.611), (-0.5291, -0.7223, -0.6816), (-0.2733, -0.8526, -0.6816), (-0.8959, -0.2872, -0.611), (-0.7589, -0.556, -0.611), (-0.8526, -0.2733, -0.6816), (-0.7223, -0.5291, -0.6816), (-0.8936, 0.2943, -0.611), (-0.9408, -0.003738, -0.611), (-0.8504, 0.2801, -0.6816), (-0.8953, -0.003557, -0.6816), (-0.55, 0.7633, -0.611), (-0.7633, 0.55, -0.611), (-0.5234, 0.7264, -0.6816), (-0.7264, 0.5234, -0.6816), (0.003739, 0.9408, -0.611), (-0.2943, 0.8936, -0.611), (0.003558, 0.8953, -0.6816), (-0.2801, 0.8504, -0.6816), (0.2872, 0.8959, -0.611), (0.556, 0.7589, -0.611), (0.2733, 0.8526, -0.6816), (0.5291, 0.7223, -0.6816), (0.6937, 0.5137, -0.023), (0.819, 0.2677, -0.023), (0.6921, 0.5236, -0.3406), (0.8175, 0.2776, -0.3406), (0.8601, 0.008348, -0.023), (0.8169, -0.2644, -0.023), (0.8586, 0.0182, -0.3406), (0.8154, -0.2545, -0.3406), (0.6977, -0.4983, -0.023), (0.5025, -0.6935, -0.023), (0.6962, -0.4885, -0.3406), (0.5009, -0.6837, -0.3406), (0.2685, -0.8128, -0.023), (-0.004195, -0.856, -0.023), (0.267, -0.8029, -0.3406), (-0.005743, -0.8461, -0.3406), (-0.2635, -0.8149, -0.023), (-0.5096, -0.6895, -0.023), (-0.2651, -0.805, -0.3406), (-0.5111, -0.6797, -0.3406), (-0.6952, -0.5039, -0.023), (-0.8206, -0.2578, -0.023), (-0.6968, -0.494, -0.3406), (-0.8221, -0.248, -0.3406), (-0.8617, 0.001507, -0.023), (-0.8185, 0.2742, -0.023), (-0.8632, 0.01136, -0.3406), (-0.82, 0.2841, -0.3406), (-0.6993, 0.5082, -0.023), (-0.504, 0.7034, -0.023), (-0.7008, 0.518, -0.3406), (-0.5056, 0.7133, -0.3406), (-0.2701, 0.8226, -0.023), (0.002647, 0.8658, -0.023), (-0.2716, 0.8325, -0.3406), (0.001099, 0.8757, -0.3406), (0.508, 0.6994, -0.023), (0.262, 0.8247, -0.023), (0.5065, 0.7092, -0.3406), (0.2605, 0.8346, -0.3406), (0.6512, 0.4823, -0.538), (0.7689, 0.2514, -0.538), (0.5709, 0.39, -0.6154), (0.6733, 0.1891, -0.6154), (0.8075, 0.007892, -0.538), (0.7669, -0.2481, -0.538), (0.7068, -0.02258, -0.6154), (0.6715, -0.2452, -0.6154), (0.655, -0.4678, -0.538), (0.4717, -0.651, -0.538), (0.5742, -0.4362, -0.6154), (0.4148, -0.5956, -0.6154), (0.2521, -0.763, -0.538), (-0.003947, -0.8035, -0.538), (0.2238, -0.6929, -0.6154), (0.001193, -0.7282, -0.6154), (-0.2474, -0.7649, -0.538), (-0.4784, -0.6473, -0.538), (-0.2105, -0.6946, -0.6154), (-0.4114, -0.5923, -0.6154), (-0.6527, -0.473, -0.538), (-0.7704, -0.242, -0.538), (-0.563, -0.4407, -0.6154), (-0.6653, -0.2399, -0.6154), (-0.8089, 0.00147, -0.538), (-0.7684, 0.2575, -0.538), (-0.6988, -0.02817, -0.6154), (-0.6636, 0.1945, -0.6154), (-0.6565, 0.4771, -0.538), (-0.4732, 0.6604, -0.538), (-0.5662, 0.3855, -0.6154), (-0.4069, 0.5448, -0.6154), (-0.2535, 0.7723, -0.538), (0.002476, 0.8129, -0.538), (-0.2158, 0.6422, -0.6154), (0.006779, 0.6774, -0.6154), (0.4769, 0.6566, -0.538), (0.246, 0.7743, -0.538), (0.4193, 0.5416, -0.6154), (0.2185, 0.6439, -0.6154)], [], [(242, 0, 262, 762), (62, 242, 762, 503), (762, 262, 72, 502), (503, 762, 502, 192), (243, 62, 503, 763), (1, 243, 763, 266), (763, 503, 192, 504), (266, 763, 504, 74), (502, 72, 263, 764), (192, 502, 764, 505), (764, 263, 10, 264), (505, 764, 264, 73), (504, 192, 505, 765), (74, 504, 765, 267), (765, 505, 73, 265), (267, 765, 265, 11), (244, 1, 266, 766), (63, 244, 766, 507), (766, 266, 74, 506), (507, 766, 506, 193), (245, 63, 507, 767), (2, 245, 767, 270), (767, 507, 193, 508), (270, 767, 508, 76), (506, 74, 267, 768), (193, 506, 768, 509), (768, 267, 11, 268), (509, 768, 268, 75), (508, 193, 509, 769), (76, 508, 769, 271), (769, 509, 75, 269), (271, 769, 269, 12), (246, 2, 270, 770), (64, 246, 770, 511), (770, 270, 76, 510), (511, 770, 510, 194), (247, 64, 511, 771), (3, 247, 771, 274), (771, 511, 194, 512), (274, 771, 512, 78), (510, 76, 271, 772), (194, 510, 772, 513), (772, 271, 12, 272), (513, 772, 272, 77), (512, 194, 513, 773), (78, 512, 773, 275), (773, 513, 77, 273), (275, 773, 273, 13), (248, 3, 274, 774), (65, 248, 774, 515), (774, 274, 78, 514), (515, 774, 514, 195), (249, 65, 515, 775), (4, 249, 775, 278), (775, 515, 195, 516), (278, 775, 516, 80), (514, 78, 275, 776), (195, 514, 776, 517), (776, 275, 13, 276), (517, 776, 276, 79), (516, 195, 517, 777), (80, 516, 777, 279), (777, 517, 79, 277), (279, 777, 277, 14), (250, 4, 278, 778), (66, 250, 778, 519), (778, 278, 80, 518), (519, 778, 518, 196), (251, 66, 519, 779), (5, 251, 779, 282), (779, 519, 196, 520), (282, 779, 520, 82), (518, 80, 279, 780), (196, 518, 780, 521), (780, 279, 14, 280), (521, 780, 280, 81), (520, 196, 521, 781), (82, 520, 781, 283), (781, 521, 81, 281), (283, 781, 281, 15), (252, 5, 282, 782), (67, 252, 782, 523), (782, 282, 82, 522), (523, 782, 522, 197), (253, 67, 523, 783), (6, 253, 783, 286), (783, 523, 197, 524), (286, 783, 524, 84), (522, 82, 283, 784), (197, 522, 784, 525), (784, 283, 15, 284), (525, 784, 284, 83), (524, 197, 525, 785), (84, 524, 785, 287), (785, 525, 83, 285), (287, 785, 285, 16), (254, 6, 286, 786), (68, 254, 786, 527), (786, 286, 84, 526), (527, 786, 526, 198), (255, 68, 527, 787), (7, 255, 787, 290), (787, 527, 198, 528), (290, 787, 528, 86), (526, 84, 287, 788), (198, 526, 788, 529), (788, 287, 16, 288), (529, 788, 288, 85), (528, 198, 529, 789), (86, 528, 789, 291), (789, 529, 85, 289), (291, 789, 289, 17), (256, 7, 290, 790), (69, 256, 790, 531), (790, 290, 86, 530), (531, 790, 530, 199), (257, 69, 531, 791), (8, 257, 791, 294), (791, 531, 199, 532), (294, 791, 532, 88), (530, 86, 291, 792), (199, 530, 792, 533), (792, 291, 17, 292), (533, 792, 292, 87), (532, 199, 533, 793), (88, 532, 793, 295), (793, 533, 87, 293), (295, 793, 293, 18), (258, 8, 294, 794), (70, 258, 794, 535), (794, 294, 88, 534), (535, 794, 534, 200), (259, 70, 535, 795), (9, 259, 795, 298), (795, 535, 200, 536), (298, 795, 536, 90), (534, 88, 295, 796), (200, 534, 796, 537), (796, 295, 18, 296), (537, 796, 296, 89), (536, 200, 537, 797), (90, 536, 797, 299), (797, 537, 89, 297), (299, 797, 297, 19), (260, 0, 262, 798), (71, 260, 798, 539), (798, 262, 72, 538), (539, 798, 538, 201), (261, 71, 539, 799), (9, 261, 799, 298), (799, 539, 201, 540), (298, 799, 540, 90), (538, 72, 263, 800), (201, 538, 800, 541), (800, 263, 10, 300), (541, 800, 300, 91), (540, 201, 541, 801), (90, 540, 801, 299), (801, 541, 91, 301), (299, 801, 301, 19), (243, 1, 302, 802), (62, 243, 802, 543), (802, 302, 92, 542), (543, 802, 542, 202), (242, 62, 543, 803), (0, 242, 803, 306), (803, 543, 202, 544), (306, 803, 544, 94), (542, 92, 303, 804), (202, 542, 804, 545), (804, 303, 21, 305), (545, 804, 305, 93), (544, 202, 545, 805), (94, 544, 805, 307), (805, 545, 93, 304), (307, 805, 304, 20), (245, 2, 308, 806), (63, 245, 806, 547), (806, 308, 95, 546), (547, 806, 546, 203), (244, 63, 547, 807), (1, 244, 807, 302), (807, 547, 203, 548), (302, 807, 548, 92), (546, 95, 309, 808), (203, 546, 808, 549), (808, 309, 22, 311), (549, 808, 311, 96), (548, 203, 549, 809), (92, 548, 809, 303), (809, 549, 96, 310), (303, 809, 310, 21), (247, 3, 312, 810), (64, 247, 810, 551), (810, 312, 97, 550), (551, 810, 550, 204), (246, 64, 551, 811), (2, 246, 811, 308), (811, 551, 204, 552), (308, 811, 552, 95), (550, 97, 313, 812), (204, 550, 812, 553), (812, 313, 23, 315), (553, 812, 315, 98), (552, 204, 553, 813), (95, 552, 813, 309), (813, 553, 98, 314), (309, 813, 314, 22), (249, 4, 316, 814), (65, 249, 814, 555), (814, 316, 99, 554), (555, 814, 554, 205), (248, 65, 555, 815), (3, 248, 815, 312), (815, 555, 205, 556), (312, 815, 556, 97), (554, 99, 317, 816), (205, 554, 816, 557), (816, 317, 24, 319), (557, 816, 319, 100), (556, 205, 557, 817), (97, 556, 817, 313), (817, 557, 100, 318), (313, 817, 318, 23), (251, 5, 320, 818), (66, 251, 818, 559), (818, 320, 101, 558), (559, 818, 558, 206), (250, 66, 559, 819), (4, 250, 819, 316), (819, 559, 206, 560), (316, 819, 560, 99), (558, 101, 321, 820), (206, 558, 820, 561), (820, 321, 25, 323), (561, 820, 323, 102), (560, 206, 561, 821), (99, 560, 821, 317), (821, 561, 102, 322), (317, 821, 322, 24), (253, 6, 324, 822), (67, 253, 822, 563), (822, 324, 103, 562), (563, 822, 562, 207), (252, 67, 563, 823), (5, 252, 823, 320), (823, 563, 207, 564), (320, 823, 564, 101), (562, 103, 325, 824), (207, 562, 824, 565), (824, 325, 26, 327), (565, 824, 327, 104), (564, 207, 565, 825), (101, 564, 825, 321), (825, 565, 104, 326), (321, 825, 326, 25), (255, 7, 328, 826), (68, 255, 826, 567), (826, 328, 105, 566), (567, 826, 566, 208), (254, 68, 567, 827), (6, 254, 827, 324), (827, 567, 208, 568), (324, 827, 568, 103), (566, 105, 329, 828), (208, 566, 828, 569), (828, 329, 27, 331), (569, 828, 331, 106), (568, 208, 569, 829), (103, 568, 829, 325), (829, 569, 106, 330), (325, 829, 330, 26), (257, 8, 332, 830), (69, 257, 830, 571), (830, 332, 107, 570), (571, 830, 570, 209), (256, 69, 571, 831), (7, 256, 831, 328), (831, 571, 209, 572), (328, 831, 572, 105), (570, 107, 333, 832), (209, 570, 832, 573), (832, 333, 28, 335), (573, 832, 335, 108), (572, 209, 573, 833), (105, 572, 833, 329), (833, 573, 108, 334), (329, 833, 334, 27), (259, 9, 336, 834), (70, 259, 834, 575), (834, 336, 109, 574), (575, 834, 574, 210), (258, 70, 575, 835), (8, 258, 835, 332), (835, 575, 210, 576), (332, 835, 576, 107), (574, 109, 337, 836), (210, 574, 836, 577), (836, 337, 29, 339), (577, 836, 339, 110), (576, 210, 577, 837), (107, 576, 837, 333), (837, 577, 110, 338), (333, 837, 338, 28), (261, 9, 336, 838), (71, 261, 838, 579), (838, 336, 109, 578), (579, 838, 578, 211), (260, 71, 579, 839), (0, 260, 839, 306), (839, 579, 211, 580), (306, 839, 580, 94), (578, 109, 337, 840), (211, 578, 840, 581), (840, 337, 29, 341), (581, 840, 341, 111), (580, 211, 581, 841), (94, 580, 841, 307), (841, 581, 111, 340), (307, 841, 340, 20), (305, 21, 342, 842), (93, 305, 842, 583), (842, 342, 112, 582), (583, 842, 582, 212), (304, 93, 583, 843), (20, 304, 843, 346), (843, 583, 212, 584), (346, 843, 584, 114), (582, 112, 343, 844), (212, 582, 844, 585), (844, 343, 31, 345), (585, 844, 345, 113), (584, 212, 585, 845), (114, 584, 845, 347), (845, 585, 113, 344), (347, 845, 344, 30), (311, 22, 348, 846), (96, 311, 846, 587), (846, 348, 115, 586), (587, 846, 586, 213), (310, 96, 587, 847), (21, 310, 847, 342), (847, 587, 213, 588), (342, 847, 588, 112), (586, 115, 349, 848), (213, 586, 848, 589), (848, 349, 32, 351), (589, 848, 351, 116), (588, 213, 589, 849), (112, 588, 849, 343), (849, 589, 116, 350), (343, 849, 350, 31), (315, 23, 352, 850), (98, 315, 850, 591), (850, 352, 117, 590), (591, 850, 590, 214), (314, 98, 591, 851), (22, 314, 851, 348), (851, 591, 214, 592), (348, 851, 592, 115), (590, 117, 353, 852), (214, 590, 852, 593), (852, 353, 33, 355), (593, 852, 355, 118), (592, 214, 593, 853), (115, 592, 853, 349), (853, 593, 118, 354), (349, 853, 354, 32), (319, 24, 356, 854), (100, 319, 854, 595), (854, 356, 119, 594), (595, 854, 594, 215), (318, 100, 595, 855), (23, 318, 855, 352), (855, 595, 215, 596), (352, 855, 596, 117), (594, 119, 357, 856), (215, 594, 856, 597), (856, 357, 34, 359), (597, 856, 359, 120), (596, 215, 597, 857), (117, 596, 857, 353), (857, 597, 120, 358), (353, 857, 358, 33), (323, 25, 360, 858), (102, 323, 858, 599), (858, 360, 121, 598), (599, 858, 598, 216), (322, 102, 599, 859), (24, 322, 859, 356), (859, 599, 216, 600), (356, 859, 600, 119), (598, 121, 361, 860), (216, 598, 860, 601), (860, 361, 35, 363), (601, 860, 363, 122), (600, 216, 601, 861), (119, 600, 861, 357), (861, 601, 122, 362), (357, 861, 362, 34), (327, 26, 364, 862), (104, 327, 862, 603), (862, 364, 123, 602), (603, 862, 602, 217), (326, 104, 603, 863), (25, 326, 863, 360), (863, 603, 217, 604), (360, 863, 604, 121), (602, 123, 365, 864), (217, 602, 864, 605), (864, 365, 36, 367), (605, 864, 367, 124), (604, 217, 605, 865), (121, 604, 865, 361), (865, 605, 124, 366), (361, 865, 366, 35), (331, 27, 368, 866), (106, 331, 866, 607), (866, 368, 125, 606), (607, 866, 606, 218), (330, 106, 607, 867), (26, 330, 867, 364), (867, 607, 218, 608), (364, 867, 608, 123), (606, 125, 369, 868), (218, 606, 868, 609), (868, 369, 37, 371), (609, 868, 371, 126), (608, 218, 609, 869), (123, 608, 869, 365), (869, 609, 126, 370), (365, 869, 370, 36), (335, 28, 372, 870), (108, 335, 870, 611), (870, 372, 127, 610), (611, 870, 610, 219), (334, 108, 611, 871), (27, 334, 871, 368), (871, 611, 219, 612), (368, 871, 612, 125), (610, 127, 373, 872), (219, 610, 872, 613), (872, 373, 38, 375), (613, 872, 375, 128), (612, 219, 613, 873), (125, 612, 873, 369), (873, 613, 128, 374), (369, 873, 374, 37), (339, 29, 376, 874), (110, 339, 874, 615), (874, 376, 129, 614), (615, 874, 614, 220), (338, 110, 615, 875), (28, 338, 875, 372), (875, 615, 220, 616), (372, 875, 616, 127), (614, 129, 377, 876), (220, 614, 876, 617), (876, 377, 39, 379), (617, 876, 379, 130), (616, 220, 617, 877), (127, 616, 877, 373), (877, 617, 130, 378), (373, 877, 378, 38), (341, 29, 376, 878), (111, 341, 878, 619), (878, 376, 129, 618), (619, 878, 618, 221), (340, 111, 619, 879), (20, 340, 879, 346), (879, 619, 221, 620), (346, 879, 620, 114), (618, 129, 377, 880), (221, 618, 880, 621), (880, 377, 39, 381), (621, 880, 381, 131), (620, 221, 621, 881), (114, 620, 881, 347), (881, 621, 131, 380), (347, 881, 380, 30), (622, 132, 382), (382, 344, 622), (113, 622, 344), (344, 382, 30), (622, 113, 623), (623, 624, 622), (132, 622, 624), (624, 623, 141), (401, 40, 383), (383, 624, 401), (141, 401, 624), (624, 383, 132), (400, 141, 623), (623, 345, 400), (31, 400, 345), (345, 623, 113), (625, 141, 400), (400, 350, 625), (116, 625, 350), (350, 400, 31), (625, 116, 626), (626, 627, 625), (141, 625, 627), (627, 626, 140), (399, 40, 401), (401, 627, 399), (140, 399, 627), (627, 401, 141), (398, 140, 626), (626, 351, 398), (32, 398, 351), (351, 626, 116), (628, 140, 398), (398, 354, 628), (118, 628, 354), (354, 398, 32), (628, 118, 629), (629, 630, 628), (140, 628, 630), (630, 629, 139), (397, 40, 399), (399, 630, 397), (139, 397, 630), (630, 399, 140), (396, 139, 629), (629, 355, 396), (33, 396, 355), (355, 629, 118), (631, 139, 396), (396, 358, 631), (120, 631, 358), (358, 396, 33), (631, 120, 632), (632, 633, 631), (139, 631, 633), (633, 632, 138), (395, 40, 397), (397, 633, 395), (138, 395, 633), (633, 397, 139), (394, 138, 632), (632, 359, 394), (34, 394, 359), (359, 632, 120), (634, 138, 394), (394, 362, 634), (122, 634, 362), (362, 394, 34), (634, 122, 635), (635, 636, 634), (138, 634, 636), (636, 635, 137), (393, 40, 395), (395, 636, 393), (137, 393, 636), (636, 395, 138), (392, 137, 635), (635, 363, 392), (35, 392, 363), (363, 635, 122), (637, 137, 392), (392, 366, 637), (124, 637, 366), (366, 392, 35), (637, 124, 638), (638, 639, 637), (137, 637, 639), (639, 638, 136), (391, 40, 393), (393, 639, 391), (136, 391, 639), (639, 393, 137), (390, 136, 638), (638, 367, 390), (36, 390, 367), (367, 638, 124), (640, 136, 390), (390, 370, 640), (126, 640, 370), (370, 390, 36), (640, 126, 641), (641, 642, 640), (136, 640, 642), (642, 641, 135), (389, 40, 391), (391, 642, 389), (135, 389, 642), (642, 391, 136), (388, 135, 641), (641, 371, 388), (37, 388, 371), (371, 641, 126), (643, 135, 388), (388, 374, 643), (128, 643, 374), (374, 388, 37), (643, 128, 644), (644, 645, 643), (135, 643, 645), (645, 644, 134), (387, 40, 389), (389, 645, 387), (134, 387, 645), (645, 389, 135), (386, 134, 644), (644, 375, 386), (38, 386, 375), (375, 644, 128), (646, 134, 386), (386, 378, 646), (130, 646, 378), (378, 386, 38), (646, 130, 647), (647, 648, 646), (134, 646, 648), (648, 647, 133), (385, 40, 387), (387, 648, 385), (133, 385, 648), (648, 387, 134), (384, 133, 647), (647, 379, 384), (39, 384, 379), (379, 647, 130), (649, 132, 382), (382, 380, 649), (131, 649, 380), (380, 382, 30), (649, 131, 650), (650, 651, 649), (132, 649, 651), (651, 650, 133), (385, 40, 383), (383, 651, 385), (133, 385, 651), (651, 383, 132), (384, 133, 650), (650, 381, 384), (39, 384, 381), (381, 650, 131), (264, 10, 402, 882), (73, 264, 882, 653), (882, 402, 142, 652), (653, 882, 652, 222), (265, 73, 653, 883), (11, 265, 883, 406), (883, 653, 222, 654), (406, 883, 654, 144), (652, 142, 403, 884), (222, 652, 884, 655), (884, 403, 41, 404), (655, 884, 404, 143), (654, 222, 655, 885), (144, 654, 885, 407), (885, 655, 143, 405), (407, 885, 405, 42), (268, 11, 406, 886), (75, 268, 886, 657), (886, 406, 144, 656), (657, 886, 656, 223), (269, 75, 657, 887), (12, 269, 887, 410), (887, 657, 223, 658), (410, 887, 658, 146), (656, 144, 407, 888), (223, 656, 888, 659), (888, 407, 42, 408), (659, 888, 408, 145), (658, 223, 659, 889), (146, 658, 889, 411), (889, 659, 145, 409), (411, 889, 409, 43), (272, 12, 410, 890), (77, 272, 890, 661), (890, 410, 146, 660), (661, 890, 660, 224), (273, 77, 661, 891), (13, 273, 891, 414), (891, 661, 224, 662), (414, 891, 662, 148), (660, 146, 411, 892), (224, 660, 892, 663), (892, 411, 43, 412), (663, 892, 412, 147), (662, 224, 663, 893), (148, 662, 893, 415), (893, 663, 147, 413), (415, 893, 413, 44), (276, 13, 414, 894), (79, 276, 894, 665), (894, 414, 148, 664), (665, 894, 664, 225), (277, 79, 665, 895), (14, 277, 895, 418), (895, 665, 225, 666), (418, 895, 666, 150), (664, 148, 415, 896), (225, 664, 896, 667), (896, 415, 44, 416), (667, 896, 416, 149), (666, 225, 667, 897), (150, 666, 897, 419), (897, 667, 149, 417), (419, 897, 417, 45), (280, 14, 418, 898), (81, 280, 898, 669), (898, 418, 150, 668), (669, 898, 668, 226), (281, 81, 669, 899), (15, 281, 899, 422), (899, 669, 226, 670), (422, 899, 670, 152), (668, 150, 419, 900), (226, 668, 900, 671), (900, 419, 45, 420), (671, 900, 420, 151), (670, 226, 671, 901), (152, 670, 901, 423), (901, 671, 151, 421), (423, 901, 421, 46), (284, 15, 422, 902), (83, 284, 902, 673), (902, 422, 152, 672), (673, 902, 672, 227), (285, 83, 673, 903), (16, 285, 903, 426), (903, 673, 227, 674), (426, 903, 674, 154), (672, 152, 423, 904), (227, 672, 904, 675), (904, 423, 46, 424), (675, 904, 424, 153), (674, 227, 675, 905), (154, 674, 905, 427), (905, 675, 153, 425), (427, 905, 425, 47), (288, 16, 426, 906), (85, 288, 906, 677), (906, 426, 154, 676), (677, 906, 676, 228), (289, 85, 677, 907), (17, 289, 907, 430), (907, 677, 228, 678), (430, 907, 678, 156), (676, 154, 427, 908), (228, 676, 908, 679), (908, 427, 47, 428), (679, 908, 428, 155), (678, 228, 679, 909), (156, 678, 909, 431), (909, 679, 155, 429), (431, 909, 429, 48), (292, 17, 430, 910), (87, 292, 910, 681), (910, 430, 156, 680), (681, 910, 680, 229), (293, 87, 681, 911), (18, 293, 911, 434), (911, 681, 229, 682), (434, 911, 682, 158), (680, 156, 431, 912), (229, 680, 912, 683), (912, 431, 48, 432), (683, 912, 432, 157), (682, 229, 683, 913), (158, 682, 913, 435), (913, 683, 157, 433), (435, 913, 433, 49), (296, 18, 434, 914), (89, 296, 914, 685), (914, 434, 158, 684), (685, 914, 684, 230), (297, 89, 685, 915), (19, 297, 915, 438), (915, 685, 230, 686), (438, 915, 686, 160), (684, 158, 435, 916), (230, 684, 916, 687), (916, 435, 49, 436), (687, 916, 436, 159), (686, 230, 687, 917), (160, 686, 917, 439), (917, 687, 159, 437), (439, 917, 437, 50), (300, 10, 402, 918), (91, 300, 918, 689), (918, 402, 142, 688), (689, 918, 688, 231), (301, 91, 689, 919), (19, 301, 919, 438), (919, 689, 231, 690), (438, 919, 690, 160), (688, 142, 403, 920), (231, 688, 920, 691), (920, 403, 41, 440), (691, 920, 440, 161), (690, 231, 691, 921), (160, 690, 921, 439), (921, 691, 161, 441), (439, 921, 441, 50), (404, 41, 442, 922), (143, 404, 922, 693), (922, 442, 162, 692), (693, 922, 692, 232), (405, 143, 693, 923), (42, 405, 923, 446), (923, 693, 232, 694), (446, 923, 694, 164), (692, 162, 443, 924), (232, 692, 924, 695), (924, 443, 51, 444), (695, 924, 444, 163), (694, 232, 695, 925), (164, 694, 925, 447), (925, 695, 163, 445), (447, 925, 445, 52), (408, 42, 446, 926), (145, 408, 926, 697), (926, 446, 164, 696), (697, 926, 696, 233), (409, 145, 697, 927), (43, 409, 927, 450), (927, 697, 233, 698), (450, 927, 698, 166), (696, 164, 447, 928), (233, 696, 928, 699), (928, 447, 52, 448), (699, 928, 448, 165), (698, 233, 699, 929), (166, 698, 929, 451), (929, 699, 165, 449), (451, 929, 449, 53), (412, 43, 450, 930), (147, 412, 930, 701), (930, 450, 166, 700), (701, 930, 700, 234), (413, 147, 701, 931), (44, 413, 931, 454), (931, 701, 234, 702), (454, 931, 702, 168), (700, 166, 451, 932), (234, 700, 932, 703), (932, 451, 53, 452), (703, 932, 452, 167), (702, 234, 703, 933), (168, 702, 933, 455), (933, 703, 167, 453), (455, 933, 453, 54), (416, 44, 454, 934), (149, 416, 934, 705), (934, 454, 168, 704), (705, 934, 704, 235), (417, 149, 705, 935), (45, 417, 935, 458), (935, 705, 235, 706), (458, 935, 706, 170), (704, 168, 455, 936), (235, 704, 936, 707), (936, 455, 54, 456), (707, 936, 456, 169), (706, 235, 707, 937), (170, 706, 937, 459), (937, 707, 169, 457), (459, 937, 457, 55), (420, 45, 458, 938), (151, 420, 938, 709), (938, 458, 170, 708), (709, 938, 708, 236), (421, 151, 709, 939), (46, 421, 939, 462), (939, 709, 236, 710), (462, 939, 710, 172), (708, 170, 459, 940), (236, 708, 940, 711), (940, 459, 55, 460), (711, 940, 460, 171), (710, 236, 711, 941), (172, 710, 941, 463), (941, 711, 171, 461), (463, 941, 461, 56), (424, 46, 462, 942), (153, 424, 942, 713), (942, 462, 172, 712), (713, 942, 712, 237), (425, 153, 713, 943), (47, 425, 943, 466), (943, 713, 237, 714), (466, 943, 714, 174), (712, 172, 463, 944), (237, 712, 944, 715), (944, 463, 56, 464), (715, 944, 464, 173), (714, 237, 715, 945), (174, 714, 945, 467), (945, 715, 173, 465), (467, 945, 465, 57), (428, 47, 466, 946), (155, 428, 946, 717), (946, 466, 174, 716), (717, 946, 716, 238), (429, 155, 717, 947), (48, 429, 947, 470), (947, 717, 238, 718), (470, 947, 718, 176), (716, 174, 467, 948), (238, 716, 948, 719), (948, 467, 57, 468), (719, 948, 468, 175), (718, 238, 719, 949), (176, 718, 949, 471), (949, 719, 175, 469), (471, 949, 469, 58), (432, 48, 470, 950), (157, 432, 950, 721), (950, 470, 176, 720), (721, 950, 720, 239), (433, 157, 721, 951), (49, 433, 951, 474), (951, 721, 239, 722), (474, 951, 722, 178), (720, 176, 471, 952), (239, 720, 952, 723), (952, 471, 58, 472), (723, 952, 472, 177), (722, 239, 723, 953), (178, 722, 953, 475), (953, 723, 177, 473), (475, 953, 473, 59), (436, 49, 474, 954), (159, 436, 954, 725), (954, 474, 178, 724), (725, 954, 724, 240), (437, 159, 725, 955), (50, 437, 955, 478), (955, 725, 240, 726), (478, 955, 726, 180), (724, 178, 475, 956), (240, 724, 956, 727), (956, 475, 59, 476), (727, 956, 476, 179), (726, 240, 727, 957), (180, 726, 957, 479), (957, 727, 179, 477), (479, 957, 477, 60), (440, 41, 442, 958), (161, 440, 958, 729), (958, 442, 162, 728), (729, 958, 728, 241), (441, 161, 729, 959), (50, 441, 959, 478), (959, 729, 241, 730), (478, 959, 730, 180), (728, 162, 443, 960), (241, 728, 960, 731), (960, 443, 51, 480), (731, 960, 480, 181), (730, 241, 731, 961), (180, 730, 961, 479), (961, 731, 181, 481), (479, 961, 481, 60), (732, 182, 482), (482, 445, 732), (163, 732, 445), (445, 482, 52), (732, 163, 733), (733, 734, 732), (182, 732, 734), (734, 733, 191), (501, 61, 483), (483, 734, 501), (191, 501, 734), (734, 483, 182), (500, 191, 733), (733, 444, 500), (51, 500, 444), (444, 733, 163), (735, 190, 498), (498, 449, 735), (165, 735, 449), (449, 498, 53), (735, 165, 736), (736, 737, 735), (190, 735, 737), (737, 736, 182), (483, 61, 499), (499, 737, 483), (182, 483, 737), (737, 499, 190), (482, 182, 736), (736, 448, 482), (52, 482, 448), (448, 736, 165), (738, 189, 496), (496, 453, 738), (167, 738, 453), (453, 496, 54), (738, 167, 739), (739, 740, 738), (189, 738, 740), (740, 739, 190), (499, 61, 497), (497, 740, 499), (190, 499, 740), (740, 497, 189), (498, 190, 739), (739, 452, 498), (53, 498, 452), (452, 739, 167), (741, 188, 494), (494, 457, 741), (169, 741, 457), (457, 494, 55), (741, 169, 742), (742, 743, 741), (188, 741, 743), (743, 742, 189), (497, 61, 495), (495, 743, 497), (189, 497, 743), (743, 495, 188), (496, 189, 742), (742, 456, 496), (54, 496, 456), (456, 742, 169), (744, 187, 492), (492, 461, 744), (171, 744, 461), (461, 492, 56), (744, 171, 745), (745, 746, 744), (187, 744, 746), (746, 745, 188), (495, 61, 493), (493, 746, 495), (188, 495, 746), (746, 493, 187), (494, 188, 745), (745, 460, 494), (55, 494, 460), (460, 745, 171), (747, 186, 490), (490, 465, 747), (173, 747, 465), (465, 490, 57), (747, 173, 748), (748, 749, 747), (186, 747, 749), (749, 748, 187), (493, 61, 491), (491, 749, 493), (187, 493, 749), (749, 491, 186), (492, 187, 748), (748, 464, 492), (56, 492, 464), (464, 748, 173), (750, 185, 488), (488, 469, 750), (175, 750, 469), (469, 488, 58), (750, 175, 751), (751, 752, 750), (185, 750, 752), (752, 751, 186), (491, 61, 489), (489, 752, 491), (186, 491, 752), (752, 489, 185), (490, 186, 751), (751, 468, 490), (57, 490, 468), (468, 751, 175), (753, 184, 486), (486, 473, 753), (177, 753, 473), (473, 486, 59), (753, 177, 754), (754, 755, 753), (184, 753, 755), (755, 754, 185), (489, 61, 487), (487, 755, 489), (185, 489, 755), (755, 487, 184), (488, 185, 754), (754, 472, 488), (58, 488, 472), (472, 754, 177), (756, 183, 484), (484, 477, 756), (179, 756, 477), (477, 484, 60), (756, 179, 757), (757, 758, 756), (183, 756, 758), (758, 757, 184), (487, 61, 485), (485, 758, 487), (184, 487, 758), (758, 485, 183), (486, 184, 757), (757, 476, 486), (59, 486, 476), (476, 757, 179), (759, 183, 484), (484, 481, 759), (181, 759, 481), (481, 484, 60), (759, 181, 760), (760, 761, 759), (183, 759, 761), (761, 760, 191), (501, 61, 485), (485, 761, 501), (191, 501, 761), (761, 485, 183), (500, 191, 760), (760, 480, 500), (51, 500, 480), (480, 760, 181)])
me_circle.polygons.foreach_set('use_smooth', [True] * 1120)
me_circle.materials.append(mat_material_003)
me_circle.use_remesh_preserve_volume = False
me_circle.use_remesh_preserve_attributes = False
me_circle.use_mirror_vertex_groups = False
me_circle.update()

# ---- objects
ob_circle_001 = bpy.data.objects.new('Circle.001', me_circle_001)
ob_cube = bpy.data.objects.new('Cube', me_cube_001)
ob_cube_001 = bpy.data.objects.new('Cube.001', me_cube_002)
ob_circle = bpy.data.objects.new('Circle', me_circle)
ob_lamp = bpy.data.objects.new('Lamp', light_spot)
ob_camera = bpy.data.objects.new('Camera', cam_camera)

# ---- transforms, parenting, visibility, modifiers, constraints
ob_circle_001.location = (0.0, 0.0, 0.0)
ob_circle_001.lock_rotations_4d = False
ob_circle_001.empty_display_type = 'ARROWS'
ob_circle_001.lineart.crease_threshold = 0.0
ob_cube.location = (0.0, 0.0, -0.09423)
ob_cube.rotation_euler = (0.0, -0.0, -0.7854)
ob_cube.scale = (0.5245, 0.5245, 0.05543)
ob_cube.lock_rotations_4d = False
ob_cube.empty_display_type = 'ARROWS'
ob_cube.lineart.crease_threshold = 0.0
ob_cube_001.parent = ob_cube
ob_cube_001.matrix_parent_inverse = Matrix(((1.348, -1.348, 0.0, 0.0), (1.348, 1.348, 0.0, 0.0), (0.0, 0.0, 18.04, 1.7), (0.0, 0.0, 0.0, 1.0)))
ob_cube_001.location = (0.0, 0.0, -0.3483)
ob_cube_001.rotation_euler = (0.0, -0.0, 0.7854)
ob_cube_001.scale = (0.1, 0.1, 0.3286)
ob_cube_001.lock_rotations_4d = False
ob_cube_001.empty_display_type = 'ARROWS'
ob_cube_001.lineart.crease_threshold = 0.0
ob_circle.location = (0.0, 0.0, 0.0)
ob_circle.rotation_euler = (0.0, -0.0, -0.1558)
ob_circle.scale = (1.048, 1.048, 1.048)
ob_circle.lock_rotations_4d = False
ob_circle.empty_display_type = 'ARROWS'
ob_circle.lineart.crease_threshold = 0.0
ob_lamp.location = (4.076, 1.005, 5.904)
ob_lamp.rotation_euler = (0.6503, 0.05522, 1.866)
ob_lamp.lock_rotations_4d = False
ob_lamp.empty_display_type = 'ARROWS'
ob_lamp.color = (0.0, 0.0, 0.0, 0.0)
ob_lamp.lineart.crease_threshold = 0.0
ob_camera.location = (1.223, -1.876, 2.369)
ob_camera.rotation_euler = (0.6012, 0.3877, 0.1061)
ob_camera.lock_rotations_4d = False
ob_camera.empty_display_type = 'ARROWS'
ob_camera.color = (0.0, 0.0, 0.0, 0.0)
ob_camera.display_type = 'WIRE'
ob_camera.lineart.crease_threshold = 0.0

# ---- collection membership
col_collection_1.objects.link(ob_circle_001)
col_collection_1.objects.link(ob_cube)
col_collection_1.objects.link(ob_cube_001)
col_collection_1.objects.link(ob_circle)
col_collection_1.objects.link(ob_lamp)
col_collection_1.objects.link(ob_camera)

# ---- scene / render settings (as saved in the file)
scene.camera = ob_camera
scene.frame_start = 1; scene.frame_end = 250; scene.frame_set(1)
scene.render.engine = 'BLENDER_EEVEE_NEXT'
scene.render.image_settings.file_format = 'JPEG'
scene.render.image_settings.color_mode = 'RGB'
scene.render.image_settings.compression = 90
scene.render.resolution_x = 800
scene.render.resolution_y = 600
scene.render.pixel_aspect_x = 100.0
scene.render.pixel_aspect_y = 100.0
scene.render.fps = 25
scene.render.dither_intensity = 0.0
scene.render.use_compositing = False
scene.render.use_sequencer = False
scene.render.bake_margin = 2
scene.render.bake_bias = 0.0
scene.render.use_stamp_time = False
scene.render.use_stamp_date = False
scene.render.use_stamp_frame = False
scene.render.use_stamp_camera = False
scene.render.use_stamp_scene = False
scene.render.use_stamp_filename = False
scene.render.use_stamp_render_time = False
scene.render.stamp_font_size = 0
scene.cycles.use_denoising = False
scene.cycles.samples = 10
scene.cycles.sampling_pattern = 'TABULATED_SOBOL'
scene.cycles.light_sampling_threshold = 0.0
scene.cycles.use_adaptive_sampling = False
scene.cycles.use_light_tree = False
scene.cycles.blur_glossy = 0.0
scene.cycles.volume_bounces = 1
scene.cycles.pixel_filter_type = 'GAUSSIAN'
scene.cycles.sample_clamp_indirect = 0.0
scene.view_settings.view_transform = 'Raw'
bpy.context.view_layer.update()
